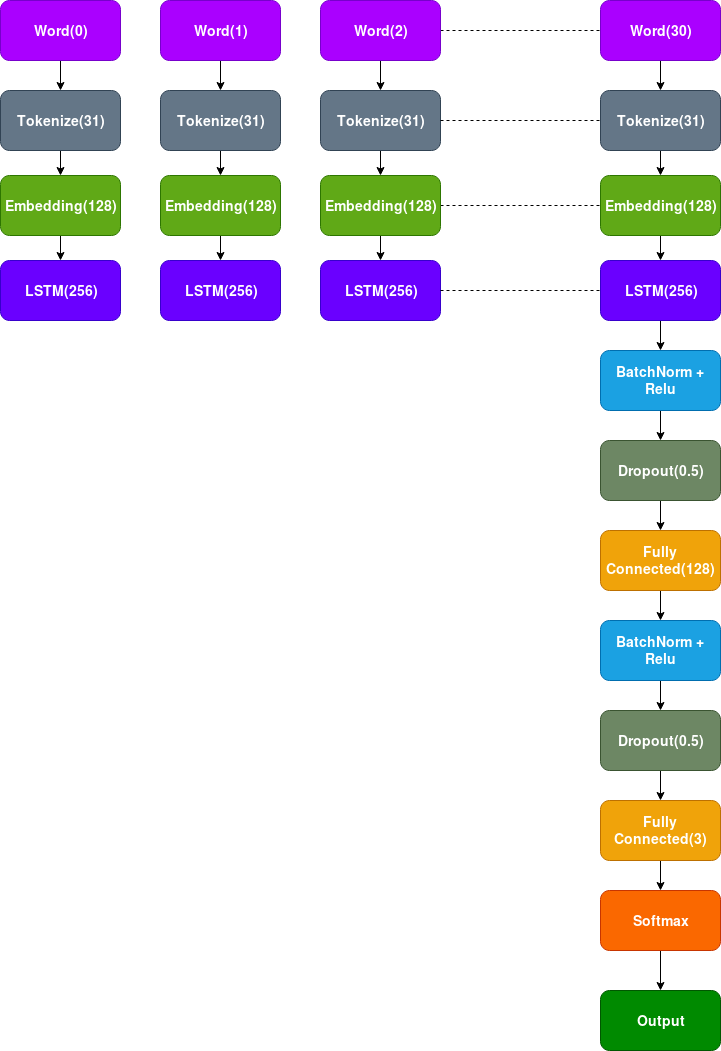

The diagram above was exported from draw.io. Its source (the exported page's mxGraphModel, read from the mxfile embedded in the PNG):
<mxGraphModel dx="1327" dy="755" grid="1" gridSize="10" guides="1" tooltips="1" connect="1" arrows="1" fold="1" page="1" pageScale="1" pageWidth="850" pageHeight="1100" math="0" shadow="0">
  <root>
    <mxCell id="0" />
    <mxCell id="1" parent="0" />
    <mxCell id="OXvpjyOx4W-ZX2ymWca9-25" value="LSTM(256)" style="rounded=1;whiteSpace=wrap;html=1;fillColor=#6a00ff;strokeColor=#3700CC;fontColor=#FFFFFF;fontStyle=1;fontSize=14;" vertex="1" parent="1">
      <mxGeometry x="40" y="290" width="120" height="60" as="geometry" />
    </mxCell>
    <mxCell id="OXvpjyOx4W-ZX2ymWca9-26" value="LSTM(256)" style="rounded=1;whiteSpace=wrap;html=1;fillColor=#6a00ff;strokeColor=#3700CC;fontColor=#FFFFFF;fontStyle=1;fontSize=14;" vertex="1" parent="1">
      <mxGeometry x="200" y="290" width="120" height="60" as="geometry" />
    </mxCell>
    <mxCell id="OXvpjyOx4W-ZX2ymWca9-27" value="LSTM(256)" style="rounded=1;whiteSpace=wrap;html=1;fillColor=#6a00ff;strokeColor=#3700CC;fontColor=#FFFFFF;fontStyle=1;fontSize=14;" vertex="1" parent="1">
      <mxGeometry x="360" y="290" width="120" height="60" as="geometry" />
    </mxCell>
    <mxCell id="OXvpjyOx4W-ZX2ymWca9-56" style="edgeStyle=orthogonalEdgeStyle;rounded=0;orthogonalLoop=1;jettySize=auto;html=1;fontSize=16;fontColor=#FFFFFF;" edge="1" parent="1" source="OXvpjyOx4W-ZX2ymWca9-28" target="OXvpjyOx4W-ZX2ymWca9-35">
      <mxGeometry relative="1" as="geometry" />
    </mxCell>
    <mxCell id="OXvpjyOx4W-ZX2ymWca9-28" value="LSTM(256)" style="rounded=1;whiteSpace=wrap;html=1;fillColor=#6a00ff;strokeColor=#3700CC;fontColor=#FFFFFF;fontStyle=1;fontSize=14;" vertex="1" parent="1">
      <mxGeometry x="640" y="290" width="120" height="60" as="geometry" />
    </mxCell>
    <mxCell id="OXvpjyOx4W-ZX2ymWca9-29" value="" style="endArrow=none;dashed=1;html=1;fontSize=20;entryX=0;entryY=0.5;entryDx=0;entryDy=0;exitX=1;exitY=0.5;exitDx=0;exitDy=0;" edge="1" parent="1" source="OXvpjyOx4W-ZX2ymWca9-27" target="OXvpjyOx4W-ZX2ymWca9-28">
      <mxGeometry width="50" height="50" relative="1" as="geometry">
        <mxPoint x="484" y="300" as="sourcePoint" />
        <mxPoint x="90" y="350" as="targetPoint" />
      </mxGeometry>
    </mxCell>
    <mxCell id="OXvpjyOx4W-ZX2ymWca9-57" style="edgeStyle=orthogonalEdgeStyle;rounded=0;orthogonalLoop=1;jettySize=auto;html=1;entryX=0.5;entryY=0;entryDx=0;entryDy=0;fontSize=16;fontColor=#FFFFFF;" edge="1" parent="1" source="OXvpjyOx4W-ZX2ymWca9-35" target="OXvpjyOx4W-ZX2ymWca9-39">
      <mxGeometry relative="1" as="geometry" />
    </mxCell>
    <mxCell id="OXvpjyOx4W-ZX2ymWca9-35" value="BatchNorm + Relu" style="rounded=1;whiteSpace=wrap;html=1;fillColor=#1ba1e2;strokeColor=#006EAF;fontColor=#ffffff;fontStyle=1;fontSize=14;" vertex="1" parent="1">
      <mxGeometry x="640" y="380" width="120" height="60" as="geometry" />
    </mxCell>
    <mxCell id="OXvpjyOx4W-ZX2ymWca9-67" style="edgeStyle=orthogonalEdgeStyle;rounded=0;orthogonalLoop=1;jettySize=auto;html=1;entryX=0.5;entryY=0;entryDx=0;entryDy=0;fontSize=16;fontColor=#FFFFFF;" edge="1" parent="1" source="OXvpjyOx4W-ZX2ymWca9-39" target="OXvpjyOx4W-ZX2ymWca9-66">
      <mxGeometry relative="1" as="geometry" />
    </mxCell>
    <mxCell id="OXvpjyOx4W-ZX2ymWca9-39" value="Dropout(0.5)" style="rounded=1;whiteSpace=wrap;html=1;fillColor=#6d8764;strokeColor=#3A5431;fontStyle=1;fontSize=14;fontColor=#ffffff;" vertex="1" parent="1">
      <mxGeometry x="640" y="470" width="120" height="60" as="geometry" />
    </mxCell>
    <mxCell id="OXvpjyOx4W-ZX2ymWca9-62" style="edgeStyle=orthogonalEdgeStyle;rounded=0;orthogonalLoop=1;jettySize=auto;html=1;fontSize=16;fontColor=#FFFFFF;" edge="1" parent="1" source="OXvpjyOx4W-ZX2ymWca9-46" target="OXvpjyOx4W-ZX2ymWca9-52">
      <mxGeometry relative="1" as="geometry" />
    </mxCell>
    <mxCell id="OXvpjyOx4W-ZX2ymWca9-46" value="Tokenize(31)" style="rounded=1;whiteSpace=wrap;html=1;fillColor=#647687;strokeColor=#314354;fontSize=14;fontStyle=1;fontColor=#ffffff;" vertex="1" parent="1">
      <mxGeometry x="40" y="120" width="120" height="60" as="geometry" />
    </mxCell>
    <mxCell id="OXvpjyOx4W-ZX2ymWca9-61" style="edgeStyle=orthogonalEdgeStyle;rounded=0;orthogonalLoop=1;jettySize=auto;html=1;entryX=0.5;entryY=0;entryDx=0;entryDy=0;fontSize=16;fontColor=#FFFFFF;" edge="1" parent="1" source="OXvpjyOx4W-ZX2ymWca9-47" target="OXvpjyOx4W-ZX2ymWca9-53">
      <mxGeometry relative="1" as="geometry" />
    </mxCell>
    <mxCell id="OXvpjyOx4W-ZX2ymWca9-47" value="Tokenize(31)" style="rounded=1;whiteSpace=wrap;html=1;fillColor=#647687;strokeColor=#314354;fontSize=14;fontStyle=1;fontColor=#ffffff;" vertex="1" parent="1">
      <mxGeometry x="200" y="120" width="120" height="60" as="geometry" />
    </mxCell>
    <mxCell id="OXvpjyOx4W-ZX2ymWca9-60" style="edgeStyle=orthogonalEdgeStyle;rounded=0;orthogonalLoop=1;jettySize=auto;html=1;fontSize=16;fontColor=#FFFFFF;" edge="1" parent="1" source="OXvpjyOx4W-ZX2ymWca9-48" target="OXvpjyOx4W-ZX2ymWca9-54">
      <mxGeometry relative="1" as="geometry" />
    </mxCell>
    <mxCell id="OXvpjyOx4W-ZX2ymWca9-48" value="Tokenize(31)" style="rounded=1;whiteSpace=wrap;html=1;fillColor=#647687;strokeColor=#314354;fontSize=14;fontStyle=1;fontColor=#ffffff;" vertex="1" parent="1">
      <mxGeometry x="360" y="120" width="120" height="60" as="geometry" />
    </mxCell>
    <mxCell id="OXvpjyOx4W-ZX2ymWca9-59" style="edgeStyle=orthogonalEdgeStyle;rounded=0;orthogonalLoop=1;jettySize=auto;html=1;fontSize=16;fontColor=#FFFFFF;" edge="1" parent="1" source="OXvpjyOx4W-ZX2ymWca9-49" target="OXvpjyOx4W-ZX2ymWca9-55">
      <mxGeometry relative="1" as="geometry" />
    </mxCell>
    <mxCell id="OXvpjyOx4W-ZX2ymWca9-49" value="Tokenize(31)" style="rounded=1;whiteSpace=wrap;html=1;fillColor=#647687;strokeColor=#314354;fontSize=14;fontStyle=1;fontColor=#ffffff;" vertex="1" parent="1">
      <mxGeometry x="640" y="120" width="120" height="60" as="geometry" />
    </mxCell>
    <mxCell id="OXvpjyOx4W-ZX2ymWca9-50" value="" style="endArrow=none;dashed=1;html=1;fontSize=20;entryX=0;entryY=0.5;entryDx=0;entryDy=0;exitX=1;exitY=0.5;exitDx=0;exitDy=0;" edge="1" parent="1" source="OXvpjyOx4W-ZX2ymWca9-48" target="OXvpjyOx4W-ZX2ymWca9-49">
      <mxGeometry width="50" height="50" relative="1" as="geometry">
        <mxPoint x="484" y="130" as="sourcePoint" />
        <mxPoint x="90" y="180" as="targetPoint" />
      </mxGeometry>
    </mxCell>
    <mxCell id="OXvpjyOx4W-ZX2ymWca9-51" value="" style="endArrow=none;dashed=1;html=1;fontSize=20;entryX=0;entryY=0.5;entryDx=0;entryDy=0;exitX=1;exitY=0.5;exitDx=0;exitDy=0;" edge="1" parent="1" source="OXvpjyOx4W-ZX2ymWca9-54" target="OXvpjyOx4W-ZX2ymWca9-55">
      <mxGeometry width="50" height="50" relative="1" as="geometry">
        <mxPoint x="484" y="215" as="sourcePoint" />
        <mxPoint x="90" y="265" as="targetPoint" />
      </mxGeometry>
    </mxCell>
    <mxCell id="OXvpjyOx4W-ZX2ymWca9-63" style="edgeStyle=orthogonalEdgeStyle;rounded=0;orthogonalLoop=1;jettySize=auto;html=1;entryX=0.5;entryY=0;entryDx=0;entryDy=0;fontSize=16;fontColor=#FFFFFF;" edge="1" parent="1" source="OXvpjyOx4W-ZX2ymWca9-52" target="OXvpjyOx4W-ZX2ymWca9-25">
      <mxGeometry relative="1" as="geometry" />
    </mxCell>
    <mxCell id="OXvpjyOx4W-ZX2ymWca9-52" value="Embedding(128)" style="rounded=1;whiteSpace=wrap;html=1;fillColor=#60a917;strokeColor=#2D7600;fontColor=#ffffff;fontSize=14;fontStyle=1" vertex="1" parent="1">
      <mxGeometry x="40" y="205" width="120" height="60" as="geometry" />
    </mxCell>
    <mxCell id="OXvpjyOx4W-ZX2ymWca9-64" style="edgeStyle=orthogonalEdgeStyle;rounded=0;orthogonalLoop=1;jettySize=auto;html=1;fontSize=16;fontColor=#FFFFFF;" edge="1" parent="1" source="OXvpjyOx4W-ZX2ymWca9-53" target="OXvpjyOx4W-ZX2ymWca9-26">
      <mxGeometry relative="1" as="geometry" />
    </mxCell>
    <mxCell id="OXvpjyOx4W-ZX2ymWca9-53" value="Embedding(128)" style="rounded=1;whiteSpace=wrap;html=1;fillColor=#60a917;strokeColor=#2D7600;fontColor=#ffffff;fontSize=14;fontStyle=1" vertex="1" parent="1">
      <mxGeometry x="200" y="205" width="120" height="60" as="geometry" />
    </mxCell>
    <mxCell id="OXvpjyOx4W-ZX2ymWca9-65" style="edgeStyle=orthogonalEdgeStyle;rounded=0;orthogonalLoop=1;jettySize=auto;html=1;fontSize=16;fontColor=#FFFFFF;" edge="1" parent="1" source="OXvpjyOx4W-ZX2ymWca9-54" target="OXvpjyOx4W-ZX2ymWca9-27">
      <mxGeometry relative="1" as="geometry" />
    </mxCell>
    <mxCell id="OXvpjyOx4W-ZX2ymWca9-54" value="Embedding(128)" style="rounded=1;whiteSpace=wrap;html=1;fillColor=#60a917;strokeColor=#2D7600;fontColor=#ffffff;fontSize=14;fontStyle=1" vertex="1" parent="1">
      <mxGeometry x="360" y="205" width="120" height="60" as="geometry" />
    </mxCell>
    <mxCell id="OXvpjyOx4W-ZX2ymWca9-58" style="edgeStyle=orthogonalEdgeStyle;rounded=0;orthogonalLoop=1;jettySize=auto;html=1;entryX=0.5;entryY=0;entryDx=0;entryDy=0;fontSize=16;fontColor=#FFFFFF;" edge="1" parent="1" source="OXvpjyOx4W-ZX2ymWca9-55" target="OXvpjyOx4W-ZX2ymWca9-28">
      <mxGeometry relative="1" as="geometry" />
    </mxCell>
    <mxCell id="OXvpjyOx4W-ZX2ymWca9-55" value="Embedding(128)" style="rounded=1;whiteSpace=wrap;html=1;fillColor=#60a917;strokeColor=#2D7600;fontColor=#ffffff;fontSize=14;fontStyle=1" vertex="1" parent="1">
      <mxGeometry x="640" y="205" width="120" height="60" as="geometry" />
    </mxCell>
    <mxCell id="OXvpjyOx4W-ZX2ymWca9-71" style="edgeStyle=orthogonalEdgeStyle;rounded=0;orthogonalLoop=1;jettySize=auto;html=1;entryX=0.5;entryY=0;entryDx=0;entryDy=0;fontSize=16;fontColor=#FFFFFF;" edge="1" parent="1" source="OXvpjyOx4W-ZX2ymWca9-66" target="OXvpjyOx4W-ZX2ymWca9-69">
      <mxGeometry relative="1" as="geometry" />
    </mxCell>
    <mxCell id="OXvpjyOx4W-ZX2ymWca9-66" value="Fully Connected(128)" style="rounded=1;whiteSpace=wrap;html=1;fillColor=#f0a30a;strokeColor=#BD7000;fontStyle=1;fontSize=14;fontColor=#ffffff;" vertex="1" parent="1">
      <mxGeometry x="640" y="560" width="120" height="60" as="geometry" />
    </mxCell>
    <mxCell id="OXvpjyOx4W-ZX2ymWca9-68" style="edgeStyle=orthogonalEdgeStyle;rounded=0;orthogonalLoop=1;jettySize=auto;html=1;entryX=0.5;entryY=0;entryDx=0;entryDy=0;fontSize=16;fontColor=#FFFFFF;" edge="1" parent="1" source="OXvpjyOx4W-ZX2ymWca9-69" target="OXvpjyOx4W-ZX2ymWca9-70">
      <mxGeometry relative="1" as="geometry" />
    </mxCell>
    <mxCell id="OXvpjyOx4W-ZX2ymWca9-69" value="BatchNorm + Relu" style="rounded=1;whiteSpace=wrap;html=1;fillColor=#1ba1e2;strokeColor=#006EAF;fontColor=#ffffff;fontStyle=1;fontSize=14;" vertex="1" parent="1">
      <mxGeometry x="640" y="650" width="120" height="60" as="geometry" />
    </mxCell>
    <mxCell id="OXvpjyOx4W-ZX2ymWca9-73" style="edgeStyle=orthogonalEdgeStyle;rounded=0;orthogonalLoop=1;jettySize=auto;html=1;fontSize=16;fontColor=#FFFFFF;" edge="1" parent="1" source="OXvpjyOx4W-ZX2ymWca9-70" target="OXvpjyOx4W-ZX2ymWca9-72">
      <mxGeometry relative="1" as="geometry" />
    </mxCell>
    <mxCell id="OXvpjyOx4W-ZX2ymWca9-70" value="Dropout(0.5)" style="rounded=1;whiteSpace=wrap;html=1;fillColor=#6d8764;strokeColor=#3A5431;fontStyle=1;fontSize=14;fontColor=#ffffff;" vertex="1" parent="1">
      <mxGeometry x="640" y="740" width="120" height="60" as="geometry" />
    </mxCell>
    <mxCell id="OXvpjyOx4W-ZX2ymWca9-76" style="edgeStyle=orthogonalEdgeStyle;rounded=0;orthogonalLoop=1;jettySize=auto;html=1;entryX=0.5;entryY=0;entryDx=0;entryDy=0;fontSize=16;fontColor=#FFFFFF;" edge="1" parent="1" source="OXvpjyOx4W-ZX2ymWca9-72" target="OXvpjyOx4W-ZX2ymWca9-75">
      <mxGeometry relative="1" as="geometry" />
    </mxCell>
    <mxCell id="OXvpjyOx4W-ZX2ymWca9-72" value="Fully Connected(3)" style="rounded=1;whiteSpace=wrap;html=1;fillColor=#f0a30a;strokeColor=#BD7000;fontStyle=1;fontSize=14;fontColor=#ffffff;" vertex="1" parent="1">
      <mxGeometry x="640" y="830" width="120" height="60" as="geometry" />
    </mxCell>
    <mxCell id="OXvpjyOx4W-ZX2ymWca9-79" style="edgeStyle=orthogonalEdgeStyle;rounded=0;orthogonalLoop=1;jettySize=auto;html=1;fontSize=16;fontColor=#FFFFFF;" edge="1" parent="1" source="OXvpjyOx4W-ZX2ymWca9-75" target="OXvpjyOx4W-ZX2ymWca9-77">
      <mxGeometry relative="1" as="geometry" />
    </mxCell>
    <mxCell id="OXvpjyOx4W-ZX2ymWca9-75" value="Softmax" style="rounded=1;whiteSpace=wrap;html=1;fillColor=#fa6800;strokeColor=#C73500;fontStyle=1;fontSize=14;fontColor=#ffffff;" vertex="1" parent="1">
      <mxGeometry x="640" y="920" width="120" height="60" as="geometry" />
    </mxCell>
    <mxCell id="OXvpjyOx4W-ZX2ymWca9-77" value="Output" style="rounded=1;whiteSpace=wrap;html=1;fillColor=#008a00;strokeColor=#005700;fontStyle=1;fontSize=14;fontColor=#ffffff;" vertex="1" parent="1">
      <mxGeometry x="640" y="1020" width="120" height="60" as="geometry" />
    </mxCell>
    <mxCell id="OXvpjyOx4W-ZX2ymWca9-91" style="edgeStyle=orthogonalEdgeStyle;rounded=0;orthogonalLoop=1;jettySize=auto;html=1;exitX=0.5;exitY=1;exitDx=0;exitDy=0;entryX=0.5;entryY=0;entryDx=0;entryDy=0;fontSize=14;fontColor=#FFFFFF;" edge="1" parent="1" source="OXvpjyOx4W-ZX2ymWca9-83" target="OXvpjyOx4W-ZX2ymWca9-49">
      <mxGeometry relative="1" as="geometry" />
    </mxCell>
    <mxCell id="OXvpjyOx4W-ZX2ymWca9-83" value="Word(30)" style="rounded=1;whiteSpace=wrap;html=1;fillColor=#aa00ff;strokeColor=#7700CC;fontSize=14;fontStyle=1;fontColor=#ffffff;" vertex="1" parent="1">
      <mxGeometry x="640" y="30" width="120" height="60" as="geometry" />
    </mxCell>
    <mxCell id="OXvpjyOx4W-ZX2ymWca9-84" value="" style="endArrow=none;dashed=1;html=1;fontSize=20;entryX=0;entryY=0.5;entryDx=0;entryDy=0;exitX=1;exitY=0.5;exitDx=0;exitDy=0;" edge="1" source="OXvpjyOx4W-ZX2ymWca9-85" target="OXvpjyOx4W-ZX2ymWca9-83" parent="1">
      <mxGeometry width="50" height="50" relative="1" as="geometry">
        <mxPoint x="484" y="40" as="sourcePoint" />
        <mxPoint x="90" y="90" as="targetPoint" />
      </mxGeometry>
    </mxCell>
    <mxCell id="OXvpjyOx4W-ZX2ymWca9-90" style="edgeStyle=orthogonalEdgeStyle;rounded=0;orthogonalLoop=1;jettySize=auto;html=1;exitX=0.5;exitY=1;exitDx=0;exitDy=0;entryX=0.5;entryY=0;entryDx=0;entryDy=0;fontSize=14;fontColor=#FFFFFF;" edge="1" parent="1" source="OXvpjyOx4W-ZX2ymWca9-85" target="OXvpjyOx4W-ZX2ymWca9-48">
      <mxGeometry relative="1" as="geometry" />
    </mxCell>
    <mxCell id="OXvpjyOx4W-ZX2ymWca9-85" value="Word(2)" style="rounded=1;whiteSpace=wrap;html=1;fillColor=#aa00ff;strokeColor=#7700CC;fontSize=14;fontStyle=1;fontColor=#ffffff;" vertex="1" parent="1">
      <mxGeometry x="360" y="30" width="120" height="60" as="geometry" />
    </mxCell>
    <mxCell id="OXvpjyOx4W-ZX2ymWca9-89" style="edgeStyle=orthogonalEdgeStyle;rounded=0;orthogonalLoop=1;jettySize=auto;html=1;exitX=0.5;exitY=1;exitDx=0;exitDy=0;entryX=0.5;entryY=0;entryDx=0;entryDy=0;fontSize=14;fontColor=#FFFFFF;" edge="1" parent="1" source="OXvpjyOx4W-ZX2ymWca9-86" target="OXvpjyOx4W-ZX2ymWca9-47">
      <mxGeometry relative="1" as="geometry" />
    </mxCell>
    <mxCell id="OXvpjyOx4W-ZX2ymWca9-86" value="Word(1)" style="rounded=1;whiteSpace=wrap;html=1;fillColor=#aa00ff;strokeColor=#7700CC;fontSize=14;fontStyle=1;fontColor=#ffffff;" vertex="1" parent="1">
      <mxGeometry x="200" y="30" width="120" height="60" as="geometry" />
    </mxCell>
    <mxCell id="OXvpjyOx4W-ZX2ymWca9-88" style="edgeStyle=orthogonalEdgeStyle;rounded=0;orthogonalLoop=1;jettySize=auto;html=1;exitX=0.5;exitY=1;exitDx=0;exitDy=0;entryX=0.5;entryY=0;entryDx=0;entryDy=0;fontSize=14;fontColor=#FFFFFF;" edge="1" parent="1" source="OXvpjyOx4W-ZX2ymWca9-87" target="OXvpjyOx4W-ZX2ymWca9-46">
      <mxGeometry relative="1" as="geometry" />
    </mxCell>
    <mxCell id="OXvpjyOx4W-ZX2ymWca9-87" value="Word(0)" style="rounded=1;whiteSpace=wrap;html=1;fillColor=#aa00ff;strokeColor=#7700CC;fontSize=14;fontStyle=1;fontColor=#ffffff;" vertex="1" parent="1">
      <mxGeometry x="40" y="30" width="120" height="60" as="geometry" />
    </mxCell>
  </root>
</mxGraphModel>